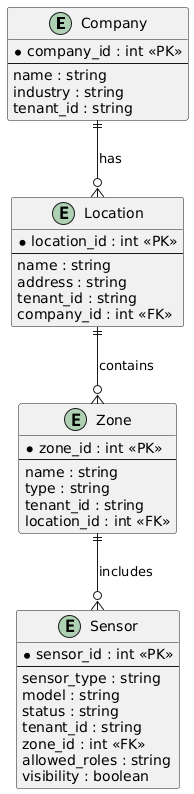

The diagram above was rendered by PlantUML. Its source (embedded in the PNG):
@startuml
entity Company {
  * company_id : int <<PK>>
  --
  name : string
  industry : string
  tenant_id : string
}

entity Location {
  * location_id : int <<PK>>
  --
  name : string
  address : string
  tenant_id : string
  company_id : int <<FK>>
}

entity Zone {
  * zone_id : int <<PK>>
  --
  name : string
  type : string
  tenant_id : string
  location_id : int <<FK>>
}

entity Sensor {
  * sensor_id : int <<PK>>
  --
  sensor_type : string
  model : string
  status : string
  tenant_id : string
  zone_id : int <<FK>>
  allowed_roles : string
  visibility : boolean
}

Company ||--o{ Location : has
Location ||--o{ Zone : contains
Zone ||--o{ Sensor : includes
@enduml